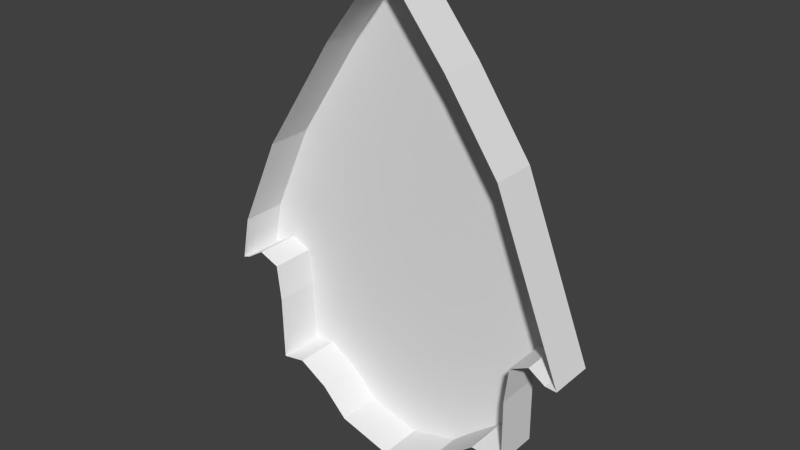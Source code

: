 # Source: arrow.blend  (saved by Blender 2.69.0; exported with 4.5.12 LTS)
import bpy
from mathutils import Matrix  # noqa: F401  (used for matrix-valued properties, if any)

bpy.ops.wm.read_factory_settings(use_empty=True)
scene = bpy.context.scene
scene.name = 'Scene'

# ---- collections
col_collection_1 = bpy.data.collections.new('Collection 1'); scene.collection.children.link(col_collection_1)

# ---- world
world_world = bpy.data.worlds.new('World'); scene.world = world_world
world_world.color = (0.05088, 0.05088, 0.05088)
world_world.use_sun_shadow = False
world_world.sun_shadow_jitter_overblur = 0.0
world_world.cycles.sampling_method = 'MANUAL'
world_world.cycles.sample_map_resolution = 256

# ---- meshes
me_cube_001 = bpy.data.meshes.new('Cube.001')
me_cube_001.from_pydata([(-3.383, -0.1466, -4.702), (-3.383, 1.0, -4.702), (3.42, 1.0, -4.667), (3.42, -0.1466, -4.667), (-4.71, -0.1466, -2.232), (-4.71, 1.0, -2.232), (4.71, 1.0, -2.145), (4.71, -0.1466, -2.145), (0.0, 1.0, 6.12), (0.0, 1.0, -6.131), (0.0, -0.1466, 6.12), (0.0, -0.1466, -6.131), (-3.525, -0.1466, -2.097), (-3.525, 1.0, -2.097), (3.514, 1.0, -2.081), (3.514, -0.1466, -2.081), (-0.03318, 1.0, 2.795), (3.002, 1.0, 2.141), (1.894, -0.1466, -5.215), (1.894, 1.0, -5.215), (3.002, -0.1466, 2.141), (-2.026, 1.0, -5.044), (-3.439, -0.1466, 1.228), (-3.439, 1.0, 1.228), (-2.026, -0.1466, -5.044), (1.632, 1.0, 4.111), (1.264, -0.1466, -5.763), (1.264, 1.0, -5.763), (1.632, -0.1466, 4.111), (-1.351, 1.0, -5.736), (-1.549, -0.1466, 4.128), (-1.549, 1.0, 4.128), (-1.351, -0.1466, -5.736), (-2.772, 1.0, -4.59), (-4.487, -0.1466, -1.101), (-4.487, 1.0, -1.101), (-2.772, -0.1466, -4.59), (3.856, 1.0, -0.002319), (2.614, -0.1466, -4.63), (2.614, 1.0, -4.63), (3.856, -0.1466, -0.002319), (-3.416, 1.0, -3.027), (3.409, 1.0, -3.001), (3.409, -0.1466, -3.001), (-3.416, -0.1466, -3.027), (-4.513, -0.1466, -2.164), (-4.513, 1.0, -2.164), (4.42, 1.0, -2.126), (4.42, -0.1466, -2.126), (-4.058, -0.1466, -1.876), (-4.058, 1.0, -1.876), (3.991, 1.0, -1.847), (3.991, -0.1466, -1.847)], [], [(44, 41, 1, 0), (42, 43, 3, 2), (38, 39, 2, 3), (34, 35, 5, 4), (32, 29, 9, 11), (28, 25, 8, 10), (49, 50, 13, 12), (51, 52, 15, 14), (26, 27, 19, 18), (40, 37, 17, 20), (30, 31, 23, 22), (16, 42, 2, 39), (36, 33, 21, 24), (20, 17, 25, 28), (25, 17, 16), (11, 9, 27, 26), (31, 8, 16), (24, 21, 29, 32), (10, 8, 31, 30), (22, 23, 35, 34), (0, 1, 33, 36), (18, 19, 39, 38), (7, 6, 37, 40), (12, 13, 41, 44), (14, 15, 43, 42), (16, 27, 9), (37, 6, 47, 16), (16, 14, 42), (16, 51, 14), (4, 5, 46, 45), (6, 7, 48, 47), (13, 16, 41), (45, 46, 50, 49), (16, 19, 27), (47, 48, 52, 51), (16, 29, 21), (23, 31, 16), (16, 39, 19), (16, 9, 29), (16, 47, 51), (17, 37, 16), (8, 25, 16), (50, 16, 13), (41, 16, 33, 1), (5, 35, 16, 46), (46, 16, 50), (35, 23, 16), (16, 21, 33)])
_uv = me_cube_001.uv_layers.new(name='UVMap')
_uv.uv.foreach_set('vector', [0.01864, 0.2805, 0.1066, 0.2805, 0.1065, 0.152, 0.0186, 0.152, 0.09778, 0.2715, 0.009845, 0.2715, 0.009831, 0.1437, 0.09777, 0.1437, 0.01087, 0.1479, 0.09881, 0.1479, 0.09777, 0.1437, 0.009831, 0.1437, 0.02002, 0.4299, 0.108, 0.4299, 0.1082, 0.3435, 0.02031, 0.3436, 0.01598, 0.06946, 0.1039, 0.06943, 0.1022, 0.03695, 0.01424, 0.03698, 0.01213, 0.8198, 0.1001, 0.8198, 0.1022, 0.9765, 0.01424, 0.9765, 0.01946, 0.3698, 0.1074, 0.3698, 0.1067, 0.352, 0.01878, 0.352, 0.09703, 0.3591, 0.009095, 0.3591, 0.00971, 0.3419, 0.09765, 0.3419, 0.01261, 0.06313, 0.1005, 0.0631, 0.09974, 0.1041, 0.0118, 0.1041, 0.009269, 0.5008, 0.09721, 0.5007, 0.09831, 0.6665, 0.01037, 0.6665, 0.01623, 0.8262, 0.1042, 0.8262, 0.1066, 0.6068, 0.01867, 0.6068, 0.4998, 0.7273, 0.2195, 0.2551, 0.2185, 0.1194, 0.2842, 0.1225, 0.01781, 0.1596, 0.1057, 0.1596, 0.1048, 0.1236, 0.01685, 0.1236, 0.01037, 0.6665, 0.09831, 0.6665, 0.1001, 0.8198, 0.01213, 0.8198, 0.3642, 0.8345, 0.2526, 0.674, 0.4998, 0.7273, 0.01424, 0.03698, 0.1022, 0.03695, 0.1005, 0.0631, 0.01261, 0.06313, 0.6233, 0.8359, 0.4971, 0.9981, 0.4998, 0.7273, 0.01685, 0.1236, 0.1048, 0.1236, 0.1039, 0.06943, 0.01598, 0.06946, 0.01424, 0.9765, 0.1022, 0.9765, 0.1042, 0.8262, 0.01623, 0.8262, 0.01867, 0.6068, 0.1066, 0.6068, 0.108, 0.4299, 0.02002, 0.4299, 0.0186, 0.152, 0.1065, 0.152, 0.1057, 0.1596, 0.01781, 0.1596, 0.0118, 0.1041, 0.09974, 0.1041, 0.09881, 0.1479, 0.01087, 0.1479, 0.008169, 0.3351, 0.09611, 0.335, 0.09721, 0.5007, 0.009269, 0.5008, 0.01878, 0.352, 0.1067, 0.352, 0.1066, 0.2805, 0.01864, 0.2805, 0.09765, 0.3419, 0.00971, 0.3419, 0.009845, 0.2715, 0.09778, 0.2715, 0.4998, 0.7273, 0.3941, 0.03014, 0.4971, 0.0002053, 0.183, 0.4994, 0.1134, 0.3249, 0.1371, 0.3264, 0.4998, 0.7273, 0.4998, 0.7273, 0.2109, 0.3301, 0.2195, 0.2551, 0.4998, 0.7273, 0.172, 0.3492, 0.2109, 0.3301, 0.02031, 0.3436, 0.1082, 0.3435, 0.108, 0.3485, 0.02005, 0.3485, 0.09611, 0.335, 0.008169, 0.3351, 0.008543, 0.337, 0.09648, 0.337, 0.7843, 0.3288, 0.4998, 0.7273, 0.7754, 0.253, 0.02005, 0.3485, 0.108, 0.3485, 0.1074, 0.3698, 0.01946, 0.3698, 0.4998, 0.7273, 0.3429, 0.07478, 0.3941, 0.03014, 0.09648, 0.337, 0.008543, 0.337, 0.009095, 0.3591, 0.09703, 0.3591, 0.4998, 0.7273, 0.6072, 0.03239, 0.6622, 0.08876, 0.7773, 0.5996, 0.6233, 0.8359, 0.4998, 0.7273, 0.4998, 0.7273, 0.2842, 0.1225, 0.3429, 0.07478, 0.4998, 0.7273, 0.4971, 0.0002053, 0.6072, 0.03239, 0.4998, 0.7273, 0.1371, 0.3264, 0.172, 0.3492, 0.2526, 0.674, 0.183, 0.4994, 0.4998, 0.7273, 0.4971, 0.9981, 0.3642, 0.8345, 0.4998, 0.7273, 0.8277, 0.3468, 0.4998, 0.7273, 0.7843, 0.3288, 0.7754, 0.253, 0.4998, 0.7273, 0.7229, 0.1257, 0.7727, 0.1166, 0.8808, 0.3178, 0.8626, 0.4099, 0.4998, 0.7273, 0.8647, 0.3234, 0.8647, 0.3234, 0.4998, 0.7273, 0.8277, 0.3468, 0.8626, 0.4099, 0.7773, 0.5996, 0.4998, 0.7273, 0.4998, 0.7273, 0.6622, 0.08876, 0.7229, 0.1257])
me_cube_001.use_remesh_preserve_volume = False
me_cube_001.use_remesh_preserve_attributes = False
me_cube_001.use_mirror_vertex_groups = False
me_cube_001.update()

# ---- objects
ob_cube = bpy.data.objects.new('Cube', me_cube_001)

# ---- transforms, parenting, visibility, modifiers, constraints
ob_cube.location = (0.0, 0.0, 0.0)
ob_cube.lineart.crease_threshold = 0.0

# ---- collection membership
col_collection_1.objects.link(ob_cube)

# ---- scene / render settings (as saved in the file)
scene.frame_start = 1; scene.frame_end = 250; scene.frame_set(0)
scene.render.engine = 'BLENDER_EEVEE_NEXT'
scene.render.image_settings.compression = 90
scene.render.resolution_percentage = 50
scene.render.dither_intensity = 0.0
scene.cycles.use_denoising = False
scene.cycles.samples = 10
scene.cycles.sampling_pattern = 'TABULATED_SOBOL'
scene.cycles.light_sampling_threshold = 0.0
scene.cycles.use_adaptive_sampling = False
scene.cycles.use_light_tree = False
scene.cycles.blur_glossy = 0.0
scene.cycles.volume_bounces = 1
scene.cycles.pixel_filter_type = 'GAUSSIAN'
scene.cycles.sample_clamp_indirect = 0.0
scene.view_settings.view_transform = 'Standard'
bpy.context.view_layer.update()

# ---- added for rendering (the .blend has no active camera and no usable light): camera, sun
cam_auto = bpy.data.cameras.new('AutoCamera')
cam_auto.lens = 50.0
cam_auto.sensor_width = 36.0
cam_auto.clip_end = 1000.0
ob_auto_camera = bpy.data.objects.new('AutoCamera', cam_auto)
scene.collection.objects.link(ob_auto_camera)
ob_auto_camera.location = (14.3379, -16.7788, 11.4648)
ob_auto_camera.rotation_euler = (1.09748, -7.21219e-08, 0.694738)
scene.camera = ob_auto_camera
light_auto_sun = bpy.data.lights.new('AutoSun', 'SUN')
light_auto_sun.energy = 3.0
light_auto_sun.angle = 0.0523599
ob_auto_sun = bpy.data.objects.new('AutoSun', light_auto_sun)
scene.collection.objects.link(ob_auto_sun)
ob_auto_sun.rotation_euler = (0.872665, 0.174533, 0.523599)
bpy.context.view_layer.update()
